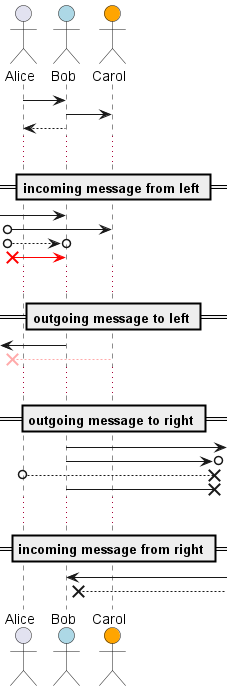

The diagram above was rendered by PlantUML. Its source (embedded in the PNG):
@startuml

actor Alice
actor Bob #lightblue
actor Carol #orange

Alice -> Bob
Bob -> Carol
Alice <-- Bob
...
== incoming message from left ==
[-> Bob
[o-> Carol
[o-->o Bob
[x-[#red]> Bob
...
== outgoing message to left ==
[<- Bob
[x<[#FFAAAA]-- Carol
...
== outgoing message to right ==
Bob ->]
Bob ->o]
Alice o-->x]
Bob ->x]
...
== incoming message from right ==
Bob <-]
Bob x<--]

@enduml